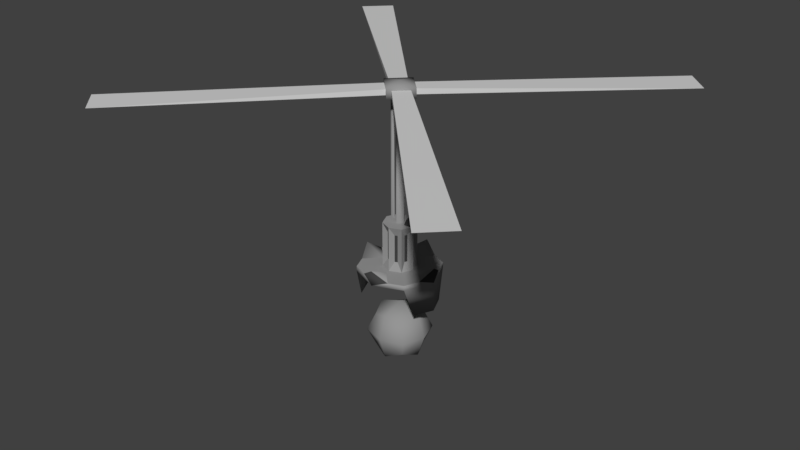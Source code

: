 # Source: FlashEye.blend  (saved by Blender 2.79.0; exported with 4.5.12 LTS)
import bpy
from mathutils import Matrix  # noqa: F401  (used for matrix-valued properties, if any)

bpy.ops.wm.read_factory_settings(use_empty=True)
scene = bpy.context.scene
scene.name = 'Scene'

# ---- collections
col_collection_1 = bpy.data.collections.new('Collection 1'); scene.collection.children.link(col_collection_1)

# ---- materials (node trees are filled in below, after node groups)
mat_metal_gray = bpy.data.materials.new('metal_gray')
mat_metal_gray.alpha_threshold = 0.0
mat_metal_gray.use_transparent_shadow = False
mat_metal_gray.diffuse_color = (0.3032, 0.3032, 0.3032, 1.0)
mat_metal_gray.roughness = 0.5
mat_metal_gray.specular_intensity = 1.0
mat_metal_gray.line_color = (0.0, 0.0, 0.0, 1.0)
mat_wire_black = bpy.data.materials.new('wire_black')
mat_wire_black.alpha_threshold = 0.0
mat_wire_black.use_transparent_shadow = False
mat_wire_black.diffuse_color = (0.05497, 0.05497, 0.05497, 1.0)
mat_wire_black.roughness = 0.5
mat_light_white = bpy.data.materials.new('light_white')
mat_light_white.alpha_threshold = 0.0
mat_light_white.use_transparent_shadow = False
mat_light_white.diffuse_color = (0.4488, 0.8, 0.4747, 1.0)
mat_light_white.roughness = 0.5
mat_metal_white = bpy.data.materials.new('metal_white')
mat_metal_white.alpha_threshold = 0.0
mat_metal_white.use_transparent_shadow = False
mat_metal_white.diffuse_color = (0.65, 0.65, 0.65, 1.0)
mat_metal_white.roughness = 0.5

# ---- material node trees

# ---- world
world_world = bpy.data.worlds.new('World'); scene.world = world_world
world_world.color = (0.05088, 0.05088, 0.05088)
world_world.use_sun_shadow = False
world_world.sun_shadow_jitter_overblur = 0.0
world_world.cycles.sampling_method = 'MANUAL'

# ---- meshes
me_cube = bpy.data.meshes.new('Cube')
me_cube.from_pydata([(3.839e-07, 3.151, -0.2548), (3.836e-07, 3.7, -0.2548), (0.1802, 3.151, -0.1802), (0.1802, 3.7, -0.1802), (0.2548, 3.151, -2.771e-07), (0.2548, 3.7, -2.757e-07), (0.1802, 3.151, 0.1802), (0.1802, 3.7, 0.1802), (3.839e-07, 3.151, 0.2548), (3.836e-07, 3.7, 0.2548), (-0.1802, 3.151, 0.1802), (-0.1802, 3.7, 0.1802), (-0.2548, 3.151, -2.771e-07), (-0.2548, 3.7, -2.757e-07), (-0.1802, 3.151, -0.1802), (-0.1802, 3.7, -0.1802), (3.682e-07, 3.871, -0.09714), (0.09714, 6.351, -4.196e-07), (0.09714, 3.871, -2.797e-07), (3.682e-07, 6.351, -0.09714), (3.682e-07, 3.871, 0.09714), (-0.09714, 6.351, -4.196e-07), (-0.1798, 3.871, -0.04777), (3.682e-07, 6.351, 0.09714), (0.3691, 6.351, -4.196e-07), (3.67e-07, 6.351, -0.3691), (-0.3691, 6.351, -4.196e-07), (3.67e-07, 6.351, 0.3691), (0.3691, 6.549, -4.196e-07), (3.67e-07, 6.549, -0.3691), (-0.3691, 6.549, -4.196e-07), (3.67e-07, 6.549, 0.3691), (3.573e-07, 6.599, -4.196e-07), (-0.2333, 6.504, 5.201e-07), (-1.869e-07, 6.504, 0.2333), (-0.2333, 6.394, 5.201e-07), (-1.869e-07, 6.394, 0.2333), (3.967, 6.394, -3.5), (-3.967, 6.394, 3.5), (3.5, 6.394, -3.967), (-3.5, 6.394, 3.967), (-1.5e-07, 6.394, -0.2333), (-1.5e-07, 6.504, -0.2333), (0.2333, 6.394, 5.201e-07), (0.2333, 6.504, 5.201e-07), (3.5, 6.394, 3.967), (3.967, 6.394, 3.5), (-3.5, 6.394, -3.967), (-3.967, 6.394, -3.5), (0.1381, 3.854, 0.06), (0.1811, 3.966, 0.06), (0.1381, 3.854, -0.06), (0.1811, 3.966, -0.06), (0.2501, 3.811, 0.06), (0.2931, 3.923, 0.06), (0.2501, 3.811, -0.06), (0.2931, 3.923, -0.06), (0.3624, 4.218, 0.02331), (0.3624, 4.218, -0.09669), (0.4745, 4.175, -0.09669), (0.4745, 4.175, 0.02331), (0.4398, 4.529, -0.03463), (0.4398, 4.529, -0.1546), (0.5595, 4.531, -0.1546), (0.5595, 4.531, -0.03463), (0.1691, 5.594, 0.02239), (0.1691, 5.594, -0.09761), (0.2857, 5.616, -0.09761), (0.2857, 5.616, 0.02239), (0.1072, 6.384, 0.06), (0.1072, 6.384, -0.06), (0.2272, 6.386, -0.06), (0.2272, 6.386, 0.06), (0.4348, 4.984, -0.04849), (0.3177, 4.966, -0.04849), (0.3177, 4.966, -0.1685), (0.4348, 4.984, -0.1685), (0.1433, 3.854, -0.04608), (0.06408, 3.854, -0.1362), (0.2274, 3.811, -0.12), (0.1482, 3.811, -0.2102), (0.2551, 4.136, -0.1822), (0.1759, 4.136, -0.2724), (0.26, 4.093, -0.3463), (0.3393, 4.093, -0.2562), (0.2742, 4.471, -0.3177), (0.195, 4.471, -0.4079), (0.2849, 4.472, -0.4869), (0.3642, 4.472, -0.3968), (0.1557, 5.502, -0.1229), (0.07645, 5.502, -0.2131), (0.1644, 5.522, -0.2904), (0.2436, 5.522, -0.2002), (0.1201, 6.384, -0.02572), (0.04092, 6.384, -0.1159), (0.131, 6.386, -0.1951), (0.2103, 6.386, -0.1049), (0.3072, 4.896, -0.3365), (0.2189, 4.881, -0.2589), (0.1397, 4.881, -0.349), (0.228, 4.896, -0.4267), (0.229, 3.871, -0.229), (0.3238, 3.878, -1.189e-07), (0.229, 2.98, 0.229), (0.229, 3.871, 0.229), (3.927e-07, 3.871, 0.3238), (-0.2523, 3.871, -0.04777), (-0.229, 2.98, -0.229), (3.927e-07, 2.98, -0.3238), (0.229, 2.98, -0.229), (3.927e-07, 3.871, -0.3238), (0.3238, 2.98, -2.797e-07), (3.927e-07, 2.98, 0.3238), (-0.229, 2.98, 0.229), (-0.229, 3.871, 0.229), (-0.3238, 2.98, -2.797e-07), (-0.222, 3.871, -0.1211), (0.06929, 3.796, 0.2201), (0.1066, 3.796, 0.2046), (0.1066, 3.055, 0.2046), (0.06929, 3.055, 0.2201), (-0.06929, 3.796, 0.2201), (-0.06929, 3.055, 0.2201), (-0.1066, 3.055, 0.2046), (-0.1066, 3.796, 0.2046), (-0.2046, 3.796, 0.1066), (-0.2046, 3.055, 0.1066), (-0.2201, 3.055, 0.06929), (-0.2201, 3.796, 0.06929), (-0.2201, 3.796, -0.06929), (-0.2201, 3.055, -0.06929), (-0.2046, 3.055, -0.1066), (-0.2046, 3.796, -0.1066), (-0.1066, 3.796, -0.2046), (-0.1066, 3.055, -0.2046), (-0.06929, 3.055, -0.2201), (-0.06929, 3.796, -0.2201), (0.06929, 3.796, -0.2201), (0.06929, 3.055, -0.2201), (0.1066, 3.055, -0.2046), (0.1066, 3.796, -0.2046), (0.2046, 3.796, -0.1066), (0.2046, 3.055, -0.1066), (0.2201, 3.055, -0.06929), (0.2201, 3.796, -0.06929), (0.2201, 3.796, 0.06929), (0.2201, 3.055, 0.06929), (0.2046, 3.055, 0.1066), (0.2046, 3.796, 0.1066), (-0.5724, 2.881, -0.5724), (-0.8095, 2.881, -1.617e-07), (-0.5724, 2.881, 0.5724), (4.45e-07, 2.881, 0.8095), (0.5724, 2.881, 0.5724), (0.8095, 2.881, -1.617e-07), (0.0, 2.881, -0.8095), (0.5724, 2.881, -0.5724), (-0.5724, 2.98, -0.5724), (-0.8095, 3.18, -2.885e-07), (-0.5724, 2.98, 0.5724), (0.0, 3.18, 0.8095), (0.5724, 2.98, 0.5724), (0.8095, 3.18, -2.885e-07), (0.0, 3.18, -0.8095), (0.5724, 2.98, -0.5724), (0.6394, 2.287, -0.3785), (0.8095, 2.287, -1.617e-07), (0.6394, 2.287, 0.3785), (-0.6394, 2.287, 0.3785), (-0.8095, 2.287, -1.617e-07), (-0.6394, 2.287, -0.3785), (0.5152, 2.881, -0.5152), (4.344e-07, 2.881, -0.7286), (0.7286, 2.881, -1.617e-07), (0.5152, 2.881, 0.5152), (4.344e-07, 2.881, 0.7286), (-0.5152, 2.881, 0.5152), (-0.7286, 2.881, -1.617e-07), (-0.5152, 2.881, -0.5152), (0.3606, 2.881, -0.3606), (4.015e-07, 2.881, -0.51), (0.51, 2.881, -2.797e-07), (0.3606, 2.881, 0.3606), (4.015e-07, 2.881, 0.51), (-0.3606, 2.881, 0.3606), (-0.51, 2.881, -2.797e-07), (-0.3606, 2.881, -0.3606), (3.874e-07, 2.98, -2.384e-07), (0.2862, 2.98, 0.691), (-0.2862, 2.98, 0.691), (4.162e-07, 2.98, 0.4048), (-0.691, 2.98, 0.2862), (-0.691, 2.98, -0.2862), (-0.4048, 2.98, -2.591e-07), (0.2862, 2.98, -0.691), (-0.2862, 2.98, -0.691), (4.162e-07, 2.98, -0.4048), (0.4048, 2.98, -2.591e-07), (0.691, 2.98, -0.2862), (0.691, 2.98, 0.2862), (-0.3238, 3.878, -1.189e-07), (-0.09714, 3.871, -2.797e-07), (-0.229, 3.871, -0.229), (-0.2523, 6.371, -0.04777), (-0.1798, 6.371, -0.04777), (-0.222, 6.371, -0.1211), (0.0, 1.6, -0.594), (-0.594, 1.6, -1.188e-07), (0.594, 1.6, -1.188e-07), (0.0, 1.6, 0.594), (0.0, 1.006, 1.172e-07), (0.0, 2.194, -8.123e-10), (0.4455, 1.155, 1.172e-07), (0.4455, 1.6, -0.4455), (0.0, 2.046, -0.4455), (0.0, 1.155, -0.4455), (-0.4455, 1.6, -0.4455), (-0.4455, 2.046, -1.188e-07), (-0.4455, 1.6, 0.4455), (-0.4455, 1.155, 1.172e-07), (0.4455, 2.046, -1.188e-07), (0.4455, 1.6, 0.4455), (0.0, 1.155, 0.4455), (0.0, 2.046, 0.4455), (-0.33, 1.27, -0.33), (-0.33, 1.93, 0.33), (-0.33, 1.27, 0.33), (-0.33, 1.93, -0.33), (0.33, 1.27, 0.33), (0.33, 1.93, 0.33), (0.33, 1.27, -0.33), (0.33, 1.93, -0.33)], [], [(0, 1, 3, 2), (2, 3, 5, 4), (4, 5, 7, 6), (6, 7, 9, 8), (8, 9, 11, 10), (10, 11, 13, 12), (22, 116, 205, 204), (12, 13, 15, 14), (14, 15, 1, 0), (18, 16, 19, 17), (105, 104, 18, 20), (110, 202, 201, 16), (114, 105, 20), (102, 101, 16, 18), (200, 114, 20, 201), (101, 110, 16), (104, 102, 18), (21, 23, 27, 26), (201, 20, 23, 21), (20, 18, 17, 23), (16, 201, 21, 19), (25, 26, 30, 29), (19, 21, 26, 25), (17, 19, 25, 24), (23, 17, 24, 27), (28, 29, 32), (26, 27, 31, 30), (24, 25, 29, 28), (27, 24, 28, 31), (31, 28, 32), (29, 30, 32), (30, 31, 32), (35, 38, 33), (41, 42, 39), (35, 36, 40, 38), (41, 39, 37, 43), (39, 42, 44, 37), (37, 44, 43), (38, 40, 34, 33), (40, 36, 34), (36, 45, 34), (36, 43, 46, 45), (45, 46, 44, 34), (46, 43, 44), (41, 47, 42), (41, 35, 48, 47), (47, 48, 33, 42), (48, 35, 33), (49, 50, 52, 51), (51, 52, 56, 55), (55, 56, 54, 53), (53, 54, 50, 49), (51, 55, 53, 49), (56, 52, 58, 59), (60, 59, 63, 64), (54, 56, 59, 60), (52, 50, 57, 58), (50, 54, 60, 57), (74, 73, 68, 65), (58, 57, 61, 62), (57, 60, 64, 61), (59, 58, 62, 63), (67, 66, 70, 71), (76, 75, 66, 67), (73, 76, 67, 68), (75, 74, 65, 66), (71, 70, 69, 72), (68, 67, 71, 72), (66, 65, 69, 70), (65, 68, 72, 69), (62, 61, 74, 75), (64, 63, 76, 73), (63, 62, 75, 76), (61, 64, 73, 74), (78, 82, 83, 80), (80, 83, 84, 79), (79, 84, 81, 77), (78, 80, 79, 77), (84, 83, 87, 88), (98, 97, 92, 89), (82, 81, 85, 86), (81, 84, 88, 85), (83, 82, 86, 87), (91, 90, 94, 95), (100, 99, 90, 91), (97, 100, 91, 92), (99, 98, 89, 90), (95, 94, 93, 96), (92, 91, 95, 96), (90, 89, 93, 94), (89, 92, 96, 93), (86, 85, 98, 99), (88, 87, 100, 97), (87, 86, 99, 100), (85, 88, 97, 98), (77, 81, 82, 78), (0, 2, 109, 108), (3, 1, 110, 101), (2, 4, 111, 109), (5, 3, 101, 102), (4, 6, 103, 111), (7, 5, 102, 104), (6, 8, 112, 103), (9, 7, 104, 105), (8, 10, 113, 112), (11, 9, 105, 114), (10, 12, 115, 113), (13, 11, 114, 200), (12, 14, 107, 115), (15, 13, 200, 202), (14, 0, 108, 107), (1, 15, 202, 110), (117, 118, 104, 105), (118, 119, 103, 104), (119, 120, 112, 103), (120, 117, 105, 112), (121, 122, 112, 105), (122, 123, 113, 112), (123, 124, 114, 113), (124, 121, 105, 114), (125, 126, 113, 114), (126, 127, 115, 113), (127, 128, 200, 115), (128, 125, 114, 200), (129, 130, 115, 200), (130, 131, 107, 115), (131, 132, 202, 107), (132, 129, 200, 202), (133, 134, 107, 202), (134, 135, 108, 107), (135, 136, 110, 108), (136, 133, 202, 110), (137, 138, 108, 110), (138, 139, 109, 108), (139, 140, 101, 109), (140, 137, 110, 101), (141, 142, 109, 101), (142, 143, 111, 109), (143, 144, 102, 111), (144, 141, 101, 102), (145, 146, 111, 102), (146, 147, 103, 111), (147, 148, 104, 103), (148, 145, 102, 104), (193, 158, 191), (197, 162, 198), (196, 194, 163), (190, 189, 160), (190, 160, 188), (193, 192, 158), (199, 161, 153, 154), (196, 163, 195), (197, 199, 162), (149, 178, 170), (195, 163, 155), (191, 158, 150), (198, 162, 154), (192, 157, 149, 150), (189, 159, 151, 152), (194, 164, 156, 155), (188, 160, 152), (168, 169, 177, 176), (154, 153, 167, 166), (171, 156, 165), (150, 149, 170, 169), (156, 154, 166, 165), (167, 153, 174), (151, 150, 169, 168), (168, 176, 151), (172, 171, 179, 180), (155, 172, 178, 149), (156, 171, 172, 155), (166, 167, 174, 173), (152, 175, 174, 153), (169, 170, 178, 177), (165, 166, 173, 171), (151, 176, 175, 152), (180, 179, 181, 182, 183, 184, 185, 186), (173, 174, 182, 181), (175, 176, 184, 183), (177, 178, 186, 185), (171, 173, 181, 179), (174, 175, 183, 182), (176, 177, 185, 184), (178, 172, 180, 186), (187, 159, 189, 190), (187, 190, 188, 161), (187, 193, 191, 159), (187, 157, 192, 193), (187, 196, 195, 157), (187, 164, 194, 196), (187, 161, 199, 197), (187, 197, 198, 164), (160, 189, 152), (161, 188, 152, 153), (162, 199, 154), (164, 198, 154, 156), (163, 194, 155), (157, 195, 155, 149), (158, 192, 150), (159, 191, 150, 151), (22, 106, 200, 201), (106, 116, 202, 200), (116, 22, 201, 202), (205, 203, 204), (116, 106, 203, 205), (106, 22, 204, 203), (206, 215, 224, 216), (206, 216, 227, 214), (206, 214, 231, 213), (206, 213, 230, 215), (207, 219, 226, 218), (207, 218, 225, 217), (207, 217, 227, 216), (207, 216, 224, 219), (208, 212, 230, 213), (208, 213, 231, 220), (208, 220, 229, 221), (208, 221, 228, 212), (209, 222, 228, 221), (209, 221, 229, 223), (209, 223, 225, 218), (209, 218, 226, 222), (210, 219, 224, 215), (210, 215, 230, 212), (210, 212, 228, 222), (210, 222, 226, 219), (211, 220, 231, 214), (211, 214, 227, 217), (211, 217, 225, 223), (211, 223, 229, 220)])
me_cube.polygons.foreach_set('use_smooth', [0, 0, 0, 0, 0, 0, 1, 0, 0, 1, 0, 0, 0, 0, 0, 0, 0, 0, 1, 1, 1, 1, 1, 0, 0, 1, 1, 1, 1, 1, 1, 1, 0, 0, 0, 0, 0, 0, 0, 0, 0, 0, 0, 0, 0, 0, 0, 0, 0, 0, 0, 0, 0, 1, 1, 1, 1, 1, 1, 1, 1, 1, 1, 1, 1, 1, 0, 1, 1, 1, 1, 1, 1, 1, 1, 1, 1, 0, 1, 1, 1, 1, 1, 1, 1, 1, 1, 0, 1, 1, 1, 1, 1, 1, 1, 1, 0, 0, 0, 0, 0, 0, 0, 0, 0, 0, 0, 0, 0, 0, 0, 0, 0, 0, 0, 0, 0, 0, 0, 0, 0, 0, 0, 0, 0, 0, 0, 0, 0, 0, 0, 0, 0, 0, 0, 0, 0, 0, 0, 0, 0, 0, 0, 0, 1, 1, 1, 1, 1, 1, 1, 1, 1, 1, 1, 1, 1, 1, 1, 1, 1, 1, 1, 1, 1, 1, 1, 1, 1, 0, 1, 1, 1, 1, 1, 1, 1, 1, 0, 0, 0, 0, 0, 0, 0, 0, 0, 0, 0, 0, 0, 0, 0, 1, 1, 1, 1, 1, 1, 1, 1, 0, 0, 0, 0, 1, 1, 1, 1, 1, 1, 1, 1, 1, 1, 1, 1, 1, 1, 1, 1, 1, 1, 1, 1, 1, 1, 1, 1, 1, 1])
me_cube.polygons.foreach_set('material_index', [1, 1, 1, 1, 1, 1, 0, 1, 1, 0, 0, 0, 0, 0, 0, 0, 0, 0, 0, 0, 0, 0, 0, 0, 0, 0, 0, 0, 0, 0, 0, 0, 3, 3, 3, 3, 3, 3, 3, 3, 3, 3, 3, 3, 3, 3, 3, 3, 1, 1, 1, 1, 1, 1, 1, 1, 1, 1, 1, 1, 1, 1, 1, 1, 1, 1, 1, 1, 1, 1, 1, 1, 1, 1, 1, 1, 1, 1, 1, 1, 1, 1, 1, 1, 1, 1, 1, 1, 1, 1, 1, 1, 1, 1, 1, 1, 0, 0, 0, 0, 0, 0, 0, 0, 0, 0, 0, 0, 0, 0, 0, 0, 0, 0, 0, 0, 0, 0, 0, 0, 0, 0, 0, 0, 0, 0, 0, 0, 0, 0, 0, 0, 0, 0, 0, 0, 0, 0, 0, 0, 0, 0, 0, 0, 0, 0, 0, 0, 0, 0, 0, 0, 0, 0, 1, 1, 1, 0, 0, 0, 1, 0, 0, 0, 0, 0, 0, 0, 0, 0, 0, 0, 0, 0, 0, 0, 0, 2, 0, 0, 0, 0, 0, 0, 0, 0, 0, 0, 0, 0, 0, 0, 0, 1, 0, 1, 0, 1, 0, 1, 0, 0, 0, 0, 0, 0, 0, 0, 0, 0, 0, 0, 0, 0, 0, 0, 0, 0, 0, 0, 0, 0, 0, 0, 0, 0, 0, 0, 0, 0, 0])
me_cube.materials.append(mat_metal_gray)
me_cube.materials.append(mat_wire_black)
me_cube.materials.append(mat_light_white)
me_cube.materials.append(mat_metal_white)
me_cube.use_remesh_preserve_volume = False
me_cube.use_remesh_preserve_attributes = False
me_cube.use_mirror_x = True
me_cube.update()
arm_armature = bpy.data.armatures.new('Armature')  # bones are not reproduced

# ---- objects
ob_armature = bpy.data.objects.new('Armature', arm_armature)
ob_body = bpy.data.objects.new('Body', me_cube)

# ---- transforms, parenting, visibility, modifiers, constraints
ob_armature.location = (0.0, 0.0, 0.0)
ob_armature.display_type = 'WIRE'
ob_armature.show_in_front = True
ob_armature.lineart.crease_threshold = 0.0
ob_body.parent = ob_armature
ob_body.location = (0.0, 0.0, 0.0)
ob_body.rotation_euler = (1.571, -0.0, 0.0)
ob_body.lock_rotations_4d = False
ob_body.empty_display_type = 'ARROWS'
ob_body.lineart.crease_threshold = 0.0
ob_body.use_mesh_mirror_x = True
_vg = ob_body.vertex_groups.new(name='Ball')
_vg.add([206, 207, 208, 209, 210, 211, 212, 213, 214, 215, 216, 217, 218, 219, 220, 221, 222, 223, 224, 225, 226, 227, 228, 229, 230, 231], 1.0, 'REPLACE')
_vg = ob_body.vertex_groups.new(name='Spinner')
_vg.add([149, 150, 151, 152, 153, 154, 155, 156, 157, 158, 159, 160, 161, 162, 163, 164, 165, 166, 167, 168, 169, 170, 171, 172, 173, 174, 175, 176, 177, 178, 179, 180, 181, 182, 183, 184, 185, 186, 187, 188, 189, 190, 191, 192, 193, 194, 195, 196, 197, 198, 199], 1.0, 'REPLACE')
_vg = ob_body.vertex_groups.new(name='Blades')
_vg.add([33, 34, 35, 36, 37, 38, 39, 40, 41, 42, 43, 44, 45, 46, 47, 48], 1.0, 'REPLACE')
_vg = ob_body.vertex_groups.new(name='Body')
_vg.add([0, 1, 2, 3, 4, 5, 6, 7, 8, 9, 10, 11, 12, 13, 14, 15, 16, 17, 18, 19, 20, 21, 22, 23, 24, 25, 26, 27, 28, 29, 30, 31, 32, 49, 50, 51, 52, 53, 54, 55, 56, 57, 58, 59, 60, 61, 62, 63, 64, 65, 66, 67, 68, 69, 70, 71, 72, 73, 74, 75, 76, 77, 78, 79, 80, 81, 82, 83, 84, 85, 86, 87, 88, 89, 90, 91, 92, 93, 94, 95, 96, 97, 98, 99, 100, 101, 102, 103, 104, 105, 106, 107, 108, 109, 110, 111, 112, 113, 114, 115, 116, 117, 118, 119, 120, 121, 122, 123, 124, 125, 126, 127, 128, 129, 130, 131, 132, 133, 134, 135, 136, 137, 138, 139, 140, 141, 142, 143, 144, 145, 146, 147, 148, 200, 201, 202, 203, 204, 205], 1.0, 'REPLACE')
_m = ob_body.modifiers.new('Armature', 'ARMATURE')
_m.object = ob_armature

# ---- collection membership
col_collection_1.objects.link(ob_armature)
col_collection_1.objects.link(ob_body)

# ---- scene / render settings (as saved in the file)
scene.frame_start = 1; scene.frame_end = 32; scene.frame_set(31)
scene.render.engine = 'BLENDER_EEVEE_NEXT'
scene.render.resolution_percentage = 50
scene.render.dither_intensity = 0.0
scene.cycles.use_denoising = False
scene.cycles.samples = 128
scene.cycles.sampling_pattern = 'TABULATED_SOBOL'
scene.cycles.use_adaptive_sampling = False
scene.cycles.use_light_tree = False
scene.cycles.blur_glossy = 0.0
scene.cycles.sample_clamp_indirect = 0.0
scene.view_settings.view_transform = 'Standard'
bpy.context.view_layer.update()

# ---- added for rendering (the .blend has no active camera and no usable light): camera, sun
cam_auto = bpy.data.cameras.new('AutoCamera')
cam_auto.lens = 50.0
cam_auto.sensor_width = 36.0
cam_auto.clip_end = 1000.0
ob_auto_camera = bpy.data.objects.new('AutoCamera', cam_auto)
scene.collection.objects.link(ob_auto_camera)
ob_auto_camera.location = (11.5991, -13.9189, 13.0815)
ob_auto_camera.rotation_euler = (1.09748, -7.21219e-08, 0.694738)
scene.camera = ob_auto_camera
light_auto_sun = bpy.data.lights.new('AutoSun', 'SUN')
light_auto_sun.energy = 3.0
light_auto_sun.angle = 0.0523599
ob_auto_sun = bpy.data.objects.new('AutoSun', light_auto_sun)
scene.collection.objects.link(ob_auto_sun)
ob_auto_sun.rotation_euler = (0.872665, 0.174533, 0.523599)
bpy.context.view_layer.update()
